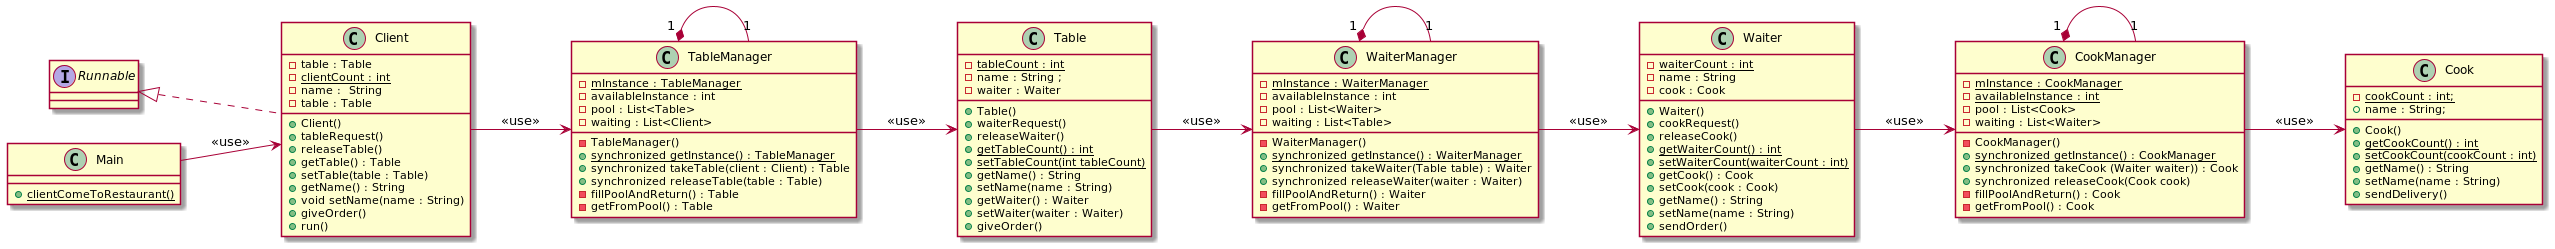

The diagram above was rendered by PlantUML. Its source (embedded in the PNG):
@startuml
left to right direction

class Client implements Runnable{
    /'Fields'/
    - table : Table
    - {static} clientCount : int
    - name :  String
    - table : Table
    /'Methods'/
    + Client()
    + tableRequest()
    + releaseTable()
    + getTable() : Table
    + setTable(table : Table)
    + getName() : String
    + void setName(name : String)
    + giveOrder()
    + run()
}

class Cook{
    /'Fields'/
    - {static} cookCount : int;
    + name : String;
    /'Methods'/
    + Cook()
    + {static} getCookCount() : int
    + {static} setCookCount(cookCount : int)
    + getName() : String
    + setName(name : String)
    + sendDelivery()

}

class CookManager{
    /'Fields'/
    - {static} mInstance : CookManager
    - {static} availableInstance : int
    - pool : List<Cook>
    - waiting : List<Waiter>
    /'Methods'/
    - CookManager()
    + {static} synchronized getInstance() : CookManager
    + synchronized takeCook (Waiter waiter)) : Cook
    + synchronized releaseCook(Cook cook)
    - fillPoolAndReturn() : Cook
    - getFromPool() : Cook
}
CookManager "1"*--"1" CookManager

class Table{
    /'Fields'/
    - {static} tableCount : int
    - name : String ;
    - waiter : Waiter
    /'Methods'/
    + Table()
    + waiterRequest()
    + releaseWaiter()
    + {static} getTableCount() : int
    + {static} setTableCount(int tableCount)
    + getName() : String
    + setName(name : String)
    + getWaiter() : Waiter
    + setWaiter(waiter : Waiter)
    + giveOrder()
}



class TableManager{
    /'Fields'/
    - {static} mInstance : TableManager
    - availableInstance : int
    - pool : List<Table>
    - waiting : List<Client>
    /'Methods'/
    - TableManager()
    + synchronized {static} getInstance() : TableManager
    + synchronized takeTable(client : Client) : Table
    + synchronized releaseTable(table : Table)
    - fillPoolAndReturn() : Table
    - getFromPool() : Table
}
TableManager "1"*--"1" TableManager


class Waiter{
    /'Fields'/
    - {static} waiterCount : int
    - name : String
    - cook : Cook
    /'Methods'/
    + Waiter()
    + cookRequest()
    + releaseCook()
    + {static} getWaiterCount() : int
    + {static} setWaiterCount(waiterCount : int)
    + getCook() : Cook
    + setCook(cook : Cook)
    + getName() : String
    + setName(name : String)
    + sendOrder()
}



class WaiterManager{
    /'Fields'/
    - {static} mInstance : WaiterManager
    - availableInstance : int
    - pool : List<Waiter>
    - waiting : List<Table>
    /'Methods'/
    - WaiterManager()
    + {static} synchronized getInstance() : WaiterManager
    + synchronized takeWaiter(Table table) : Waiter
    + synchronized releaseWaiter(waiter : Waiter)
    - fillPoolAndReturn() : Waiter
    - getFromPool() : Waiter
}
WaiterManager "1"*--"1" WaiterManager

class Main{
    + {static} clientComeToRestaurant()
}


TableManager --> Table : <<use>>
WaiterManager --> Waiter : <<use>>
CookManager --> Cook : <<use>>
Client --> TableManager : <<use>>
Table --> WaiterManager : <<use>>
Waiter --> CookManager : <<use>>
Main --> Client : <<use>>


@enduml